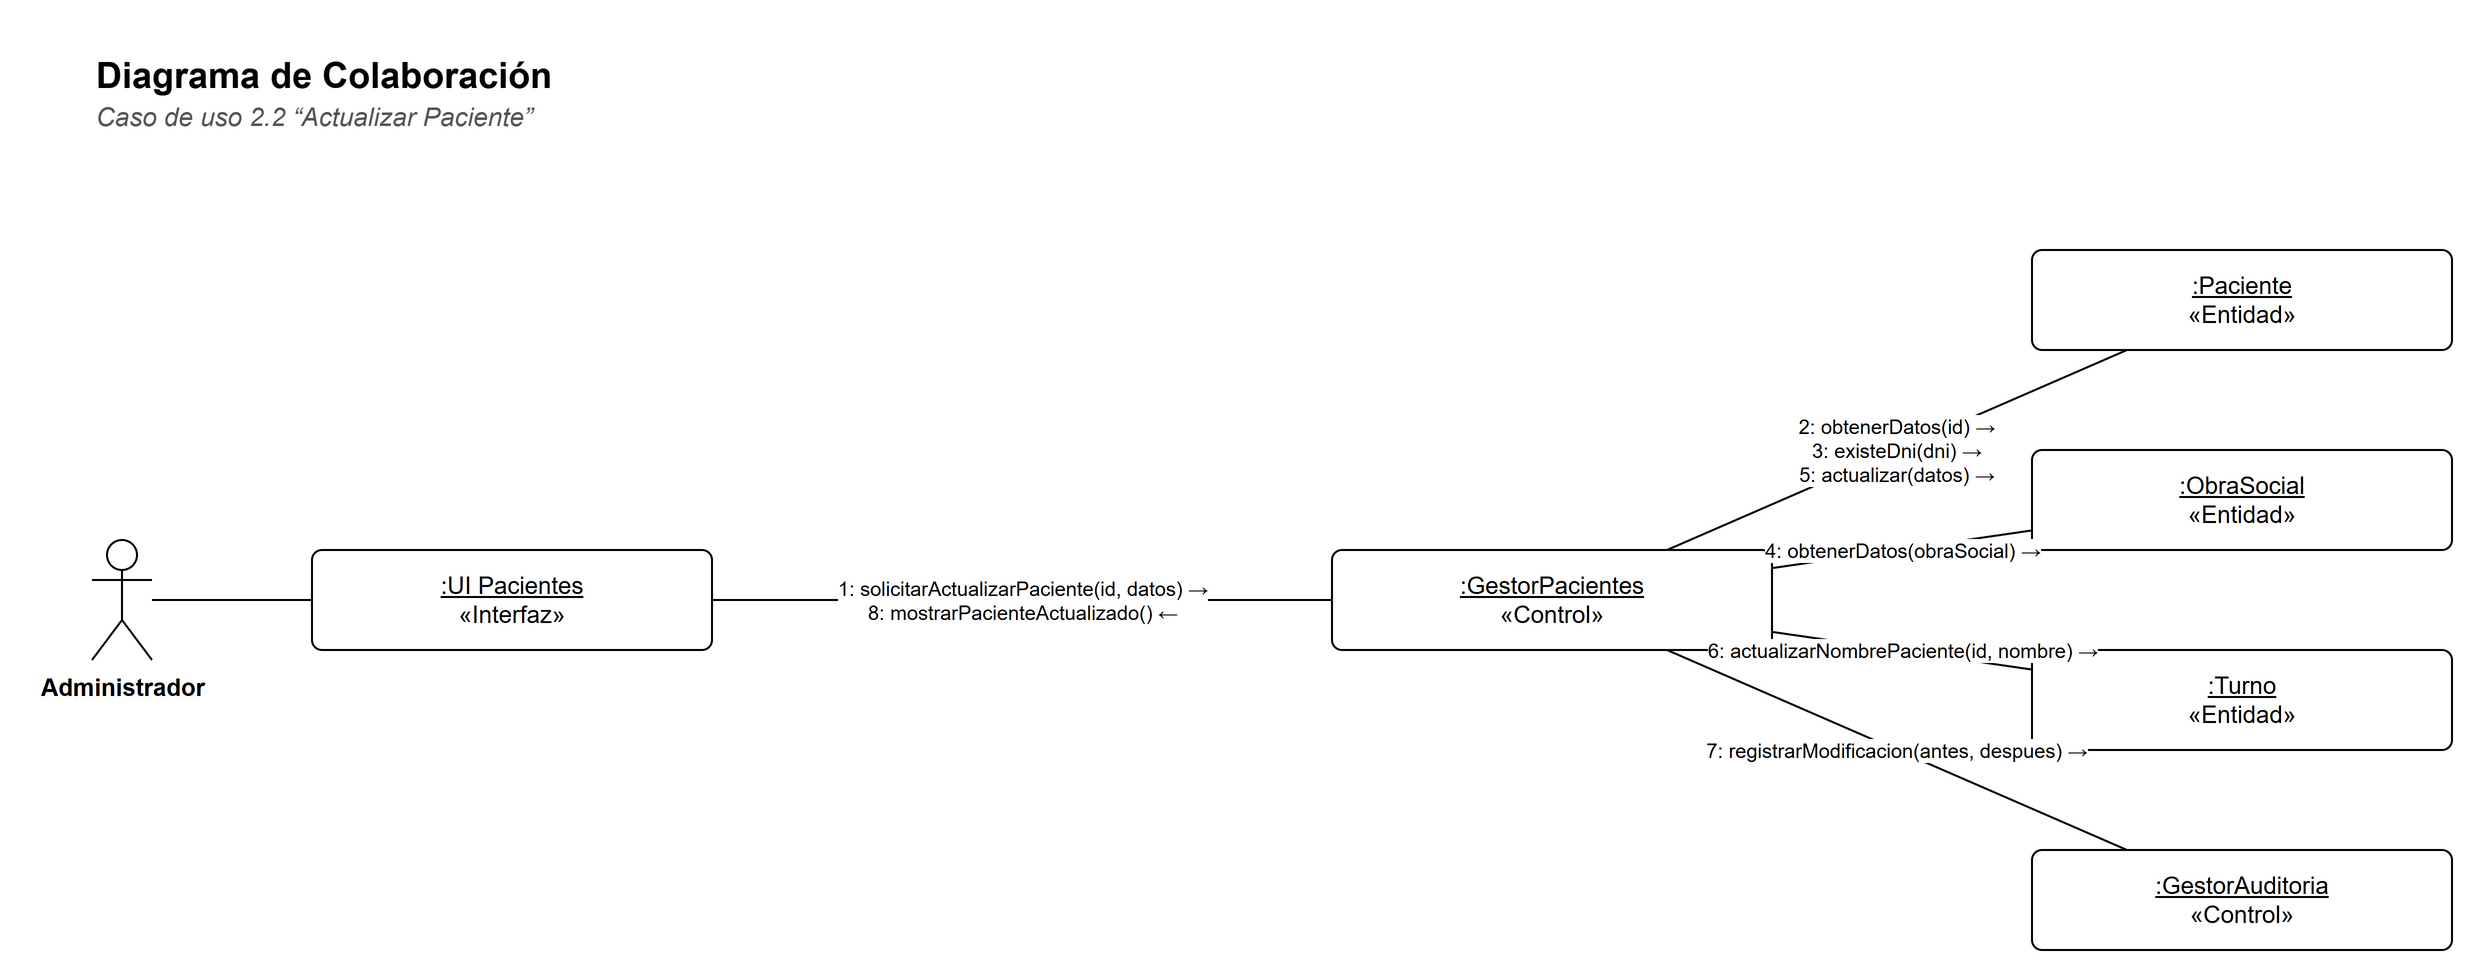

The diagram above was exported from draw.io. Its source (the exported page's mxGraphModel, read from the mxfile embedded in the PNG):
<mxGraphModel dx="1400" dy="900" grid="1" gridSize="10" guides="1" tooltips="1" connect="1" arrows="1" fold="1" page="1" pageScale="1" pageWidth="1230" pageHeight="530" background="#FFFFFF" math="0" shadow="0">
  <root>
    <mxCell id="0" />
    <mxCell id="1" parent="0" />
    <mxCell id="c3" value="&lt;b&gt;Diagrama de Colaboración&lt;/b&gt;" style="text;html=1;strokeColor=none;fillColor=none;align=left;verticalAlign=top;whiteSpace=wrap;fontFamily=Helvetica;fontSize=18;" vertex="1" parent="1">
      <mxGeometry x="30" y="30" width="900" height="26" as="geometry" />
    </mxCell>
    <mxCell id="c4" value="&lt;i&gt;Caso de uso 2.2 “Actualizar Paciente”&lt;/i&gt;" style="text;html=1;strokeColor=none;fillColor=none;align=left;verticalAlign=top;whiteSpace=wrap;fontFamily=Helvetica;fontSize=13;fontColor=#555555;" vertex="1" parent="1">
      <mxGeometry x="30" y="54" width="900" height="20" as="geometry" />
    </mxCell>
    <mxCell id="c5" value="Administrador" style="shape=umlActor;verticalLabelPosition=bottom;verticalAlign=top;html=1;outlineConnect=0;fillColor=#FFFFFF;strokeColor=#000000;fontFamily=Helvetica;fontSize=12;fontStyle=1;" vertex="1" parent="1">
      <mxGeometry x="30" y="280.0" width="30" height="60" as="geometry" />
    </mxCell>
    <mxCell id="c6" value="&lt;u&gt;:UI Pacientes&lt;/u&gt;&lt;br&gt;«Interfaz»" style="rounded=0;whiteSpace=wrap;html=1;fillColor=#FFFFFF;strokeColor=#000000;fontFamily=Helvetica;fontSize=12;rounded=1;arcSize=10;" vertex="1" parent="1">
      <mxGeometry x="140" y="285.0" width="200" height="50" as="geometry" />
    </mxCell>
    <mxCell id="c7" value="&lt;u&gt;:GestorPacientes&lt;/u&gt;&lt;br&gt;«Control»" style="rounded=0;whiteSpace=wrap;html=1;fillColor=#FFFFFF;strokeColor=#000000;fontFamily=Helvetica;fontSize=12;rounded=1;arcSize=10;" vertex="1" parent="1">
      <mxGeometry x="650" y="285.0" width="220" height="50" as="geometry" />
    </mxCell>
    <mxCell id="c8" value="&lt;u&gt;:Paciente&lt;/u&gt;&lt;br&gt;«Entidad»" style="rounded=0;whiteSpace=wrap;html=1;fillColor=#FFFFFF;strokeColor=#000000;fontFamily=Helvetica;fontSize=12;rounded=1;arcSize=10;" vertex="1" parent="1">
      <mxGeometry x="1000" y="135.0" width="210" height="50" as="geometry" />
    </mxCell>
    <mxCell id="c9" value="&lt;u&gt;:ObraSocial&lt;/u&gt;&lt;br&gt;«Entidad»" style="rounded=0;whiteSpace=wrap;html=1;fillColor=#FFFFFF;strokeColor=#000000;fontFamily=Helvetica;fontSize=12;rounded=1;arcSize=10;" vertex="1" parent="1">
      <mxGeometry x="1000" y="235.0" width="210" height="50" as="geometry" />
    </mxCell>
    <mxCell id="c10" value="&lt;u&gt;:Turno&lt;/u&gt;&lt;br&gt;«Entidad»" style="rounded=0;whiteSpace=wrap;html=1;fillColor=#FFFFFF;strokeColor=#000000;fontFamily=Helvetica;fontSize=12;rounded=1;arcSize=10;" vertex="1" parent="1">
      <mxGeometry x="1000" y="335.0" width="210" height="50" as="geometry" />
    </mxCell>
    <mxCell id="c11" value="&lt;u&gt;:GestorAuditoria&lt;/u&gt;&lt;br&gt;«Control»" style="rounded=0;whiteSpace=wrap;html=1;fillColor=#FFFFFF;strokeColor=#000000;fontFamily=Helvetica;fontSize=12;rounded=1;arcSize=10;" vertex="1" parent="1">
      <mxGeometry x="1000" y="435.0" width="210" height="50" as="geometry" />
    </mxCell>
    <mxCell id="c12" value="" style="edgeStyle=none;html=1;endArrow=none;endFill=0;strokeColor=#000000;fontFamily=Helvetica;fontSize=11;labelBackgroundColor=#FFFFFF;" edge="1" parent="1" source="c5" target="c6">
      <mxGeometry relative="1" as="geometry" />
    </mxCell>
    <mxCell id="c13" value="1: solicitarActualizarPaciente(id, datos) →&lt;br&gt;8: mostrarPacienteActualizado() ←" style="edgeStyle=none;html=1;endArrow=none;endFill=0;strokeColor=#000000;fontFamily=Helvetica;fontSize=11;labelBackgroundColor=#FFFFFF;fontSize=10;" edge="1" parent="1" source="c7" target="c6">
      <mxGeometry relative="1" as="geometry" />
    </mxCell>
    <mxCell id="c14" value="2: obtenerDatos(id) →&lt;br&gt;3: existeDni(dni) →&lt;br&gt;5: actualizar(datos) →" style="edgeStyle=none;html=1;endArrow=none;endFill=0;strokeColor=#000000;fontFamily=Helvetica;fontSize=11;labelBackgroundColor=#FFFFFF;fontSize=10;" edge="1" parent="1" source="c8" target="c7">
      <mxGeometry relative="1" as="geometry" />
    </mxCell>
    <mxCell id="c15" value="4: obtenerDatos(obraSocial) →" style="edgeStyle=none;html=1;endArrow=none;endFill=0;strokeColor=#000000;fontFamily=Helvetica;fontSize=11;labelBackgroundColor=#FFFFFF;fontSize=10;" edge="1" parent="1" source="c9" target="c7">
      <mxGeometry relative="1" as="geometry" />
    </mxCell>
    <mxCell id="c16" value="6: actualizarNombrePaciente(id, nombre) →" style="edgeStyle=none;html=1;endArrow=none;endFill=0;strokeColor=#000000;fontFamily=Helvetica;fontSize=11;labelBackgroundColor=#FFFFFF;fontSize=10;" edge="1" parent="1" source="c10" target="c7">
      <mxGeometry relative="1" as="geometry" />
    </mxCell>
    <mxCell id="c17" value="7: registrarModificacion(antes, despues) →" style="edgeStyle=none;html=1;endArrow=none;endFill=0;strokeColor=#000000;fontFamily=Helvetica;fontSize=11;labelBackgroundColor=#FFFFFF;fontSize=10;" edge="1" parent="1" source="c11" target="c7">
      <mxGeometry relative="1" as="geometry" />
    </mxCell>
  </root>
</mxGraphModel>